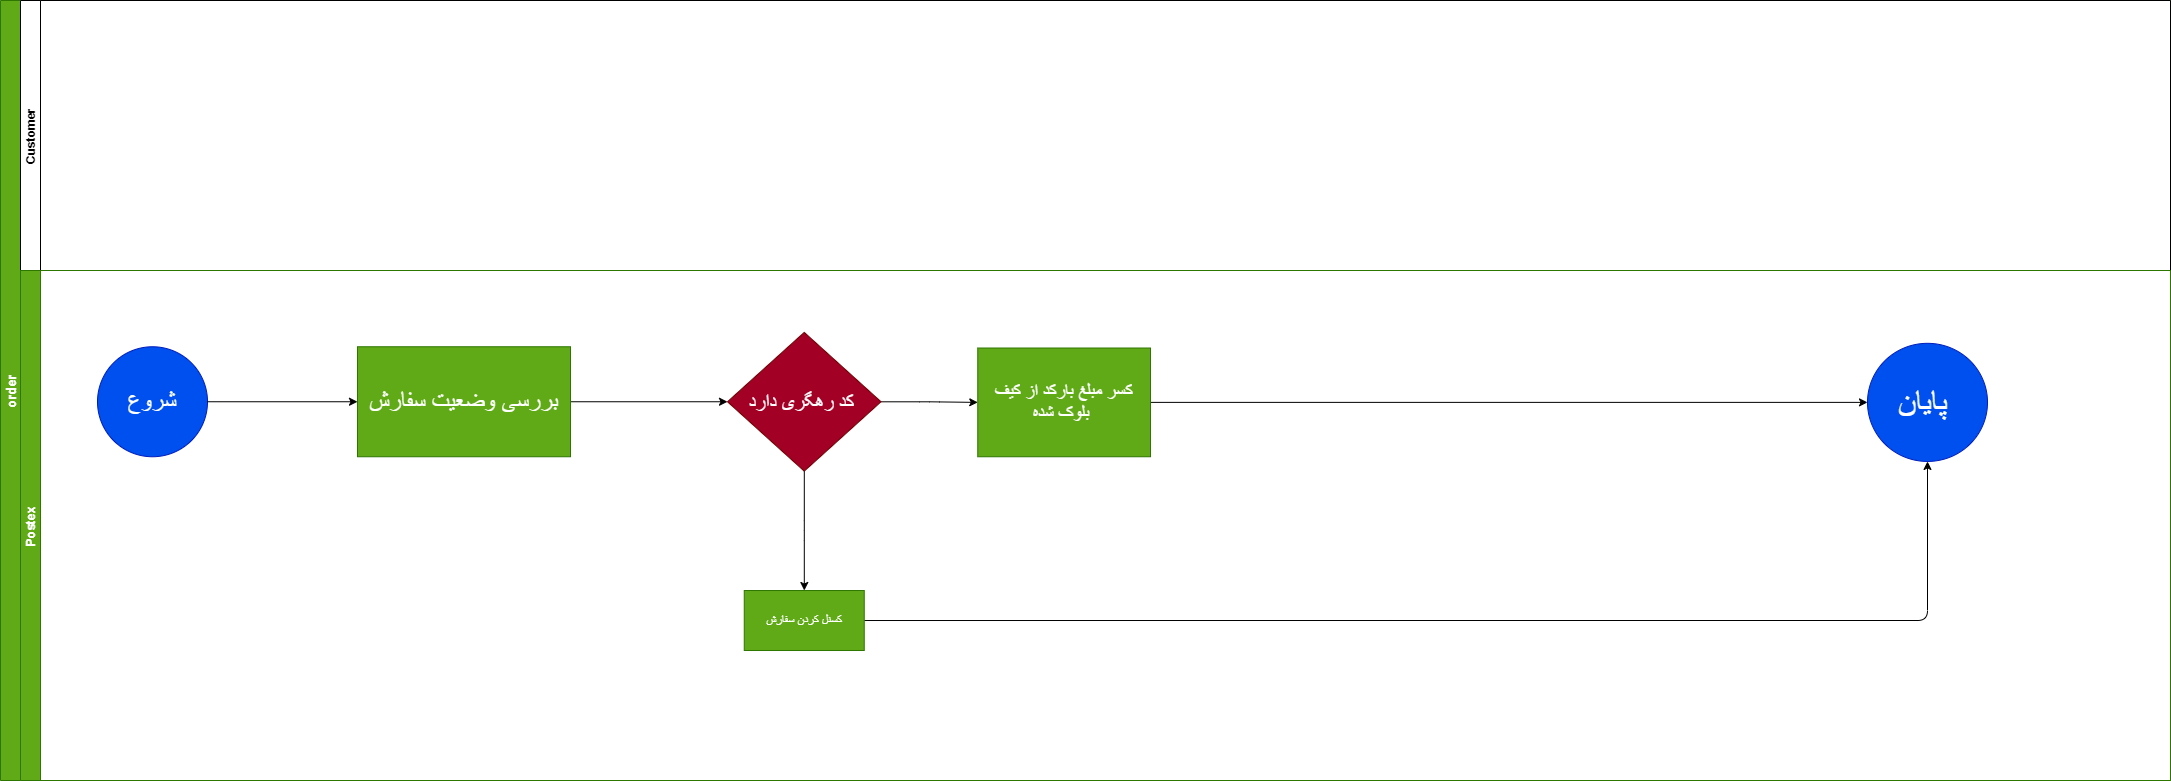

The diagram above was exported from draw.io. Its source (the exported page's mxGraphModel, read from the mxfile embedded in the PNG):
<mxGraphModel dx="732" dy="567" grid="1" gridSize="10" guides="1" tooltips="1" connect="1" arrows="1" fold="1" page="1" pageScale="1" pageWidth="2336" pageHeight="1654" math="0" shadow="0">
  <root>
    <mxCell id="0" />
    <mxCell id="1" parent="0" />
    <mxCell id="2" value="order" style="swimlane;childLayout=stackLayout;resizeParent=1;resizeParentMax=0;horizontal=0;startSize=20;horizontalStack=0;fillColor=#60a917;strokeColor=#2D7600;fontColor=#ffffff;fontSize=13;" parent="1" vertex="1">
      <mxGeometry x="83" y="80" width="2170" height="780" as="geometry" />
    </mxCell>
    <mxCell id="3" value="Customer" style="swimlane;startSize=20;horizontal=0;" parent="2" vertex="1">
      <mxGeometry x="20" width="2150" height="270" as="geometry" />
    </mxCell>
    <mxCell id="9" value="Postex" style="swimlane;startSize=20;horizontal=0;fillColor=#60a917;strokeColor=#2D7600;fontColor=#ffffff;" parent="2" vertex="1">
      <mxGeometry x="20" y="270" width="2150" height="510" as="geometry" />
    </mxCell>
    <mxCell id="4" value="&lt;font style=&quot;font-size: 24px&quot;&gt;شروع&lt;/font&gt;" style="ellipse;whiteSpace=wrap;html=1;aspect=fixed;fillColor=#0050ef;strokeColor=#001DBC;fontColor=#ffffff;" parent="9" vertex="1">
      <mxGeometry x="77" y="76.25" width="110" height="110" as="geometry" />
    </mxCell>
    <mxCell id="31" value="" style="edgeStyle=orthogonalEdgeStyle;html=1;" parent="9" source="6" target="30" edge="1">
      <mxGeometry relative="1" as="geometry" />
    </mxCell>
    <mxCell id="6" value="&lt;span style=&quot;font-size: 24px&quot;&gt;بررسی وضعیت سفارش&lt;/span&gt;" style="whiteSpace=wrap;html=1;fontColor=#ffffff;strokeColor=#2D7600;fillColor=#60a917;" parent="9" vertex="1">
      <mxGeometry x="337" y="76.25" width="213" height="110" as="geometry" />
    </mxCell>
    <mxCell id="7" value="" style="edgeStyle=none;html=1;" parent="9" source="4" target="6" edge="1">
      <mxGeometry relative="1" as="geometry" />
    </mxCell>
    <mxCell id="33" value="" style="edgeStyle=orthogonalEdgeStyle;html=1;" parent="9" source="30" target="32" edge="1">
      <mxGeometry relative="1" as="geometry" />
    </mxCell>
    <mxCell id="40" value="" style="edgeStyle=orthogonalEdgeStyle;html=1;" parent="9" source="30" target="39" edge="1">
      <mxGeometry relative="1" as="geometry" />
    </mxCell>
    <mxCell id="30" value="&lt;font style=&quot;font-size: 20px&quot;&gt;کد رهگری دارد&amp;nbsp;&lt;/font&gt;" style="rhombus;whiteSpace=wrap;html=1;fontColor=#ffffff;strokeColor=#6F0000;fillColor=#a20025;" parent="9" vertex="1">
      <mxGeometry x="707" y="61.879999999999995" width="153.5" height="138.75" as="geometry" />
    </mxCell>
    <mxCell id="38" value="" style="edgeStyle=orthogonalEdgeStyle;html=1;" parent="9" source="32" target="37" edge="1">
      <mxGeometry relative="1" as="geometry" />
    </mxCell>
    <mxCell id="32" value="&lt;font style=&quot;font-size: 18px&quot;&gt;کسر مبلغ بارکد از کیف بلوک شده&amp;nbsp;&lt;/font&gt;" style="whiteSpace=wrap;html=1;fontColor=#ffffff;strokeColor=#2D7600;fillColor=#60a917;" parent="9" vertex="1">
      <mxGeometry x="957.25" y="77.51" width="172.75" height="108.74" as="geometry" />
    </mxCell>
    <mxCell id="37" value="&lt;font style=&quot;font-size: 33px&quot;&gt;پایان&amp;nbsp;&lt;/font&gt;" style="ellipse;whiteSpace=wrap;html=1;fontColor=#ffffff;strokeColor=#001DBC;fillColor=#0050ef;" parent="9" vertex="1">
      <mxGeometry x="1847" y="72.82" width="120" height="118.12" as="geometry" />
    </mxCell>
    <mxCell id="41" style="edgeStyle=orthogonalEdgeStyle;html=1;exitX=1;exitY=0.5;exitDx=0;exitDy=0;" parent="9" source="39" target="37" edge="1">
      <mxGeometry relative="1" as="geometry" />
    </mxCell>
    <mxCell id="39" value="کسنل کردن سفارش" style="whiteSpace=wrap;html=1;fontColor=#ffffff;strokeColor=#2D7600;fillColor=#60a917;" parent="9" vertex="1">
      <mxGeometry x="723.75" y="320.005" width="120" height="60" as="geometry" />
    </mxCell>
  </root>
</mxGraphModel>